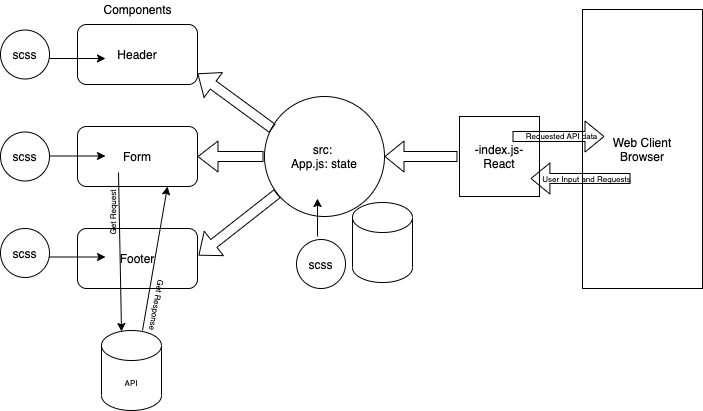

The diagram above was exported from draw.io. Its source (the exported page's mxGraphModel, read from the mxfile embedded in the PNG):
<mxGraphModel dx="772" dy="624" grid="0" gridSize="10" guides="1" tooltips="1" connect="1" arrows="1" fold="1" page="1" pageScale="1" pageWidth="850" pageHeight="1100" math="0" shadow="0">
  <root>
    <mxCell id="0" />
    <mxCell id="1" parent="0" />
    <mxCell id="NL_e_Ie8VERvZWsk8f5h-1" value="src: &lt;br&gt;App.js: state" style="ellipse;whiteSpace=wrap;html=1;aspect=fixed;" parent="1" vertex="1">
      <mxGeometry x="317" y="153" width="120" height="120" as="geometry" />
    </mxCell>
    <mxCell id="NL_e_Ie8VERvZWsk8f5h-3" value="Header" style="rounded=1;whiteSpace=wrap;html=1;" parent="1" vertex="1">
      <mxGeometry x="130" y="81" width="120" height="60" as="geometry" />
    </mxCell>
    <mxCell id="NL_e_Ie8VERvZWsk8f5h-4" value="Components" style="text;html=1;align=center;verticalAlign=middle;resizable=0;points=[];autosize=1;" parent="1" vertex="1">
      <mxGeometry x="151" y="57" width="78" height="18" as="geometry" />
    </mxCell>
    <mxCell id="NL_e_Ie8VERvZWsk8f5h-5" value="Form" style="rounded=1;whiteSpace=wrap;html=1;" parent="1" vertex="1">
      <mxGeometry x="130" y="183" width="120" height="60" as="geometry" />
    </mxCell>
    <mxCell id="NL_e_Ie8VERvZWsk8f5h-6" value="Footer" style="rounded=1;whiteSpace=wrap;html=1;" parent="1" vertex="1">
      <mxGeometry x="130" y="285" width="120" height="60" as="geometry" />
    </mxCell>
    <mxCell id="NL_e_Ie8VERvZWsk8f5h-7" value="" style="shape=flexArrow;endArrow=classic;html=1;" parent="1" edge="1">
      <mxGeometry width="50" height="50" relative="1" as="geometry">
        <mxPoint x="325" y="185" as="sourcePoint" />
        <mxPoint x="250" y="130" as="targetPoint" />
      </mxGeometry>
    </mxCell>
    <mxCell id="NL_e_Ie8VERvZWsk8f5h-8" value="" style="shape=flexArrow;endArrow=classic;html=1;width=10;endSize=6.33;entryX=1;entryY=0.5;entryDx=0;entryDy=0;" parent="1" target="NL_e_Ie8VERvZWsk8f5h-5" edge="1">
      <mxGeometry width="50" height="50" relative="1" as="geometry">
        <mxPoint x="316" y="213" as="sourcePoint" />
        <mxPoint x="257" y="212.5" as="targetPoint" />
      </mxGeometry>
    </mxCell>
    <mxCell id="NL_e_Ie8VERvZWsk8f5h-9" value="" style="shape=flexArrow;endArrow=classic;html=1;" parent="1" edge="1" source="NL_e_Ie8VERvZWsk8f5h-1">
      <mxGeometry width="50" height="50" relative="1" as="geometry">
        <mxPoint x="305" y="346" as="sourcePoint" />
        <mxPoint x="251" y="312" as="targetPoint" />
      </mxGeometry>
    </mxCell>
    <mxCell id="NL_e_Ie8VERvZWsk8f5h-10" value="scss" style="ellipse;whiteSpace=wrap;html=1;aspect=fixed;" parent="1" vertex="1">
      <mxGeometry x="53" y="86.5" width="49" height="49" as="geometry" />
    </mxCell>
    <mxCell id="NL_e_Ie8VERvZWsk8f5h-11" value="" style="endArrow=classic;html=1;" parent="1" edge="1">
      <mxGeometry width="50" height="50" relative="1" as="geometry">
        <mxPoint x="102" y="115" as="sourcePoint" />
        <mxPoint x="158" y="115" as="targetPoint" />
      </mxGeometry>
    </mxCell>
    <mxCell id="NL_e_Ie8VERvZWsk8f5h-12" value="scss" style="ellipse;whiteSpace=wrap;html=1;aspect=fixed;" parent="1" vertex="1">
      <mxGeometry x="53" y="188.5" width="49" height="49" as="geometry" />
    </mxCell>
    <mxCell id="NL_e_Ie8VERvZWsk8f5h-13" value="" style="endArrow=classic;html=1;" parent="1" edge="1">
      <mxGeometry width="50" height="50" relative="1" as="geometry">
        <mxPoint x="102" y="212.5" as="sourcePoint" />
        <mxPoint x="158" y="212.5" as="targetPoint" />
      </mxGeometry>
    </mxCell>
    <mxCell id="NL_e_Ie8VERvZWsk8f5h-14" value="scss" style="ellipse;whiteSpace=wrap;html=1;aspect=fixed;" parent="1" vertex="1">
      <mxGeometry x="53" y="285" width="49" height="49" as="geometry" />
    </mxCell>
    <mxCell id="NL_e_Ie8VERvZWsk8f5h-15" value="" style="endArrow=classic;html=1;" parent="1" edge="1">
      <mxGeometry width="50" height="50" relative="1" as="geometry">
        <mxPoint x="102" y="313.5" as="sourcePoint" />
        <mxPoint x="158" y="313.5" as="targetPoint" />
      </mxGeometry>
    </mxCell>
    <mxCell id="NL_e_Ie8VERvZWsk8f5h-16" value="" style="shape=flexArrow;endArrow=classic;html=1;" parent="1" target="NL_e_Ie8VERvZWsk8f5h-1" edge="1">
      <mxGeometry width="50" height="50" relative="1" as="geometry">
        <mxPoint x="510" y="213" as="sourcePoint" />
        <mxPoint x="523" y="212.5" as="targetPoint" />
      </mxGeometry>
    </mxCell>
    <mxCell id="NL_e_Ie8VERvZWsk8f5h-17" value="-index.js-&lt;br&gt;React" style="whiteSpace=wrap;html=1;aspect=fixed;" parent="1" vertex="1">
      <mxGeometry x="512" y="173" width="80" height="80" as="geometry" />
    </mxCell>
    <mxCell id="NL_e_Ie8VERvZWsk8f5h-18" value="Web Client&lt;br&gt;Browser" style="rounded=0;whiteSpace=wrap;html=1;" parent="1" vertex="1">
      <mxGeometry x="635" y="66" width="120" height="279" as="geometry" />
    </mxCell>
    <mxCell id="fR-mq40QtFFOHBeZKWnB-1" value="scss" style="ellipse;whiteSpace=wrap;html=1;aspect=fixed;" vertex="1" parent="1">
      <mxGeometry x="349" y="296" width="49" height="49" as="geometry" />
    </mxCell>
    <mxCell id="fR-mq40QtFFOHBeZKWnB-2" value="" style="endArrow=classic;html=1;" edge="1" parent="1">
      <mxGeometry width="50" height="50" relative="1" as="geometry">
        <mxPoint x="370" y="293" as="sourcePoint" />
        <mxPoint x="370" y="255" as="targetPoint" />
        <Array as="points" />
      </mxGeometry>
    </mxCell>
    <mxCell id="NL_e_Ie8VERvZWsk8f5h-19" value="" style="shape=flexArrow;endArrow=classic;html=1;endWidth=20;endSize=5.966666666666667;" parent="1" edge="1">
      <mxGeometry width="50" height="50" relative="1" as="geometry">
        <mxPoint x="683" y="235" as="sourcePoint" />
        <mxPoint x="583" y="235" as="targetPoint" />
        <Array as="points" />
      </mxGeometry>
    </mxCell>
    <mxCell id="fR-mq40QtFFOHBeZKWnB-4" value="User Input and Requests" style="edgeLabel;html=1;align=center;verticalAlign=middle;resizable=0;points=[];fontSize=8;labelBackgroundColor=none;" vertex="1" connectable="0" parent="NL_e_Ie8VERvZWsk8f5h-19">
      <mxGeometry x="-0.345" relative="1" as="geometry">
        <mxPoint x="-11.5" as="offset" />
      </mxGeometry>
    </mxCell>
    <mxCell id="fR-mq40QtFFOHBeZKWnB-5" value="" style="shape=flexArrow;endArrow=classic;html=1;fontSize=8;" edge="1" parent="1">
      <mxGeometry width="50" height="50" relative="1" as="geometry">
        <mxPoint x="565" y="193" as="sourcePoint" />
        <mxPoint x="657" y="193" as="targetPoint" />
      </mxGeometry>
    </mxCell>
    <mxCell id="fR-mq40QtFFOHBeZKWnB-6" value="Requested API data" style="edgeLabel;html=1;align=center;verticalAlign=middle;resizable=0;points=[];fontSize=8;labelBackgroundColor=none;" vertex="1" connectable="0" parent="1">
      <mxGeometry x="613.0000000000002" y="192" as="geometry" />
    </mxCell>
    <mxCell id="fR-mq40QtFFOHBeZKWnB-7" value="" style="shape=cylinder3;whiteSpace=wrap;html=1;boundedLbl=1;backgroundOutline=1;size=15;labelBackgroundColor=none;fontSize=8;" vertex="1" parent="1">
      <mxGeometry x="405" y="259" width="60" height="80" as="geometry" />
    </mxCell>
    <mxCell id="fR-mq40QtFFOHBeZKWnB-8" value="API" style="shape=cylinder3;whiteSpace=wrap;html=1;boundedLbl=1;backgroundOutline=1;size=15;labelBackgroundColor=none;fontSize=8;" vertex="1" parent="1">
      <mxGeometry x="154" y="387" width="60" height="80" as="geometry" />
    </mxCell>
    <mxCell id="fR-mq40QtFFOHBeZKWnB-10" value="" style="endArrow=classic;html=1;fontSize=8;" edge="1" parent="1">
      <mxGeometry width="50" height="50" relative="1" as="geometry">
        <mxPoint x="171" y="229" as="sourcePoint" />
        <mxPoint x="174" y="388" as="targetPoint" />
      </mxGeometry>
    </mxCell>
    <mxCell id="fR-mq40QtFFOHBeZKWnB-11" value="" style="endArrow=classic;html=1;fontSize=8;entryX=0.75;entryY=1;entryDx=0;entryDy=0;" edge="1" parent="1" target="NL_e_Ie8VERvZWsk8f5h-5">
      <mxGeometry width="50" height="50" relative="1" as="geometry">
        <mxPoint x="195" y="387" as="sourcePoint" />
        <mxPoint x="203" y="273" as="targetPoint" />
      </mxGeometry>
    </mxCell>
    <mxCell id="fR-mq40QtFFOHBeZKWnB-12" value="Get Request" style="text;html=1;align=center;verticalAlign=middle;resizable=0;points=[];autosize=1;fontSize=8;rotation=-90;" vertex="1" parent="1">
      <mxGeometry x="138" y="263" width="55" height="14" as="geometry" />
    </mxCell>
    <mxCell id="fR-mq40QtFFOHBeZKWnB-13" value="Get Response" style="text;html=1;align=center;verticalAlign=middle;resizable=0;points=[];autosize=1;fontSize=8;rotation=100;" vertex="1" parent="1">
      <mxGeometry x="179" y="354" width="61" height="14" as="geometry" />
    </mxCell>
  </root>
</mxGraphModel>